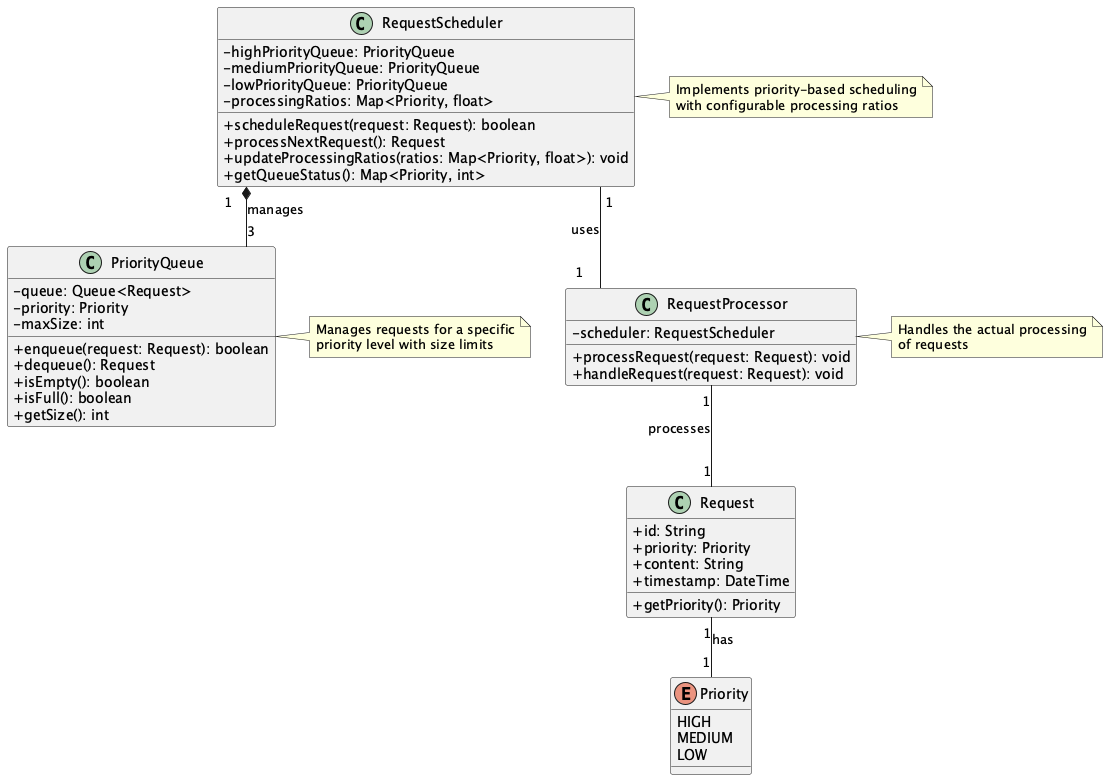

The diagram above was rendered by PlantUML. Its source (embedded in the PNG):
@startuml Priority-Based Throttling Pattern

' Style settings
skinparam classAttributeIconSize 0
skinparam packageStyle rectangle
skinparam linetype ortho

' Classes
class Request {
  +id: String
  +priority: Priority
  +content: String
  +timestamp: DateTime
  +getPriority(): Priority
}

enum Priority {
  HIGH
  MEDIUM
  LOW
}

class PriorityQueue {
  -queue: Queue<Request>
  -priority: Priority
  -maxSize: int
  +enqueue(request: Request): boolean
  +dequeue(): Request
  +isEmpty(): boolean
  +isFull(): boolean
  +getSize(): int
}

class RequestScheduler {
  -highPriorityQueue: PriorityQueue
  -mediumPriorityQueue: PriorityQueue
  -lowPriorityQueue: PriorityQueue
  -processingRatios: Map<Priority, float>
  +scheduleRequest(request: Request): boolean
  +processNextRequest(): Request
  +updateProcessingRatios(ratios: Map<Priority, float>): void
  +getQueueStatus(): Map<Priority, int>
}

class RequestProcessor {
  -scheduler: RequestScheduler
  +processRequest(request: Request): void
  +handleRequest(request: Request): void
}

' Relationships
RequestScheduler "1" *-- "3" PriorityQueue : manages
RequestScheduler "1" -- "1" RequestProcessor : uses
Request "1" -- "1" Priority : has
RequestProcessor "1" -- "1" Request : processes

note right of PriorityQueue
  Manages requests for a specific
  priority level with size limits
end note

note right of RequestScheduler
  Implements priority-based scheduling
  with configurable processing ratios
end note

note right of RequestProcessor
  Handles the actual processing
  of requests
end note

@enduml